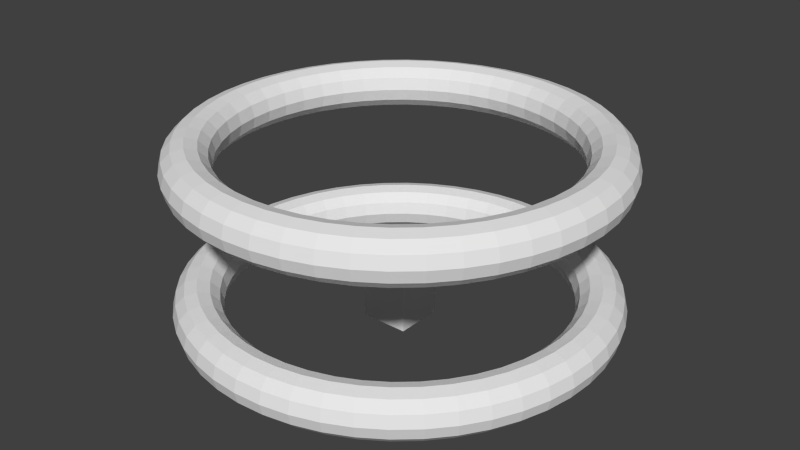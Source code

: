 # Source: WorldHole.blend  (saved by Blender 2.70.3; exported with 4.5.12 LTS)
import bpy
from mathutils import Matrix  # noqa: F401  (used for matrix-valued properties, if any)

bpy.ops.wm.read_factory_settings(use_empty=True)
scene = bpy.context.scene
scene.name = 'Scene'

# ---- collections
col_collection_1 = bpy.data.collections.new('Collection 1'); scene.collection.children.link(col_collection_1)

# ---- materials (node trees are filled in below, after node groups)
mat_material = bpy.data.materials.new('Material')
mat_material.alpha_threshold = 0.0
mat_material.use_transparent_shadow = False
mat_material.roughness = 0.5
mat_material.line_color = (0.0, 0.0, 0.0, 1.0)

# ---- material node trees

# ---- world
world_world = bpy.data.worlds.new('World'); scene.world = world_world
world_world.color = (0.05088, 0.05088, 0.05088)
world_world.use_sun_shadow = False
world_world.sun_shadow_jitter_overblur = 0.0
world_world.cycles.sampling_method = 'MANUAL'
world_world.cycles.sample_map_resolution = 256

# ---- meshes
me_torus_002 = bpy.data.meshes.new('Torus.002')
me_torus_002.from_pydata([(4.5, 0.0, 0.0), (4.433, 0.0, 0.25), (4.25, 0.0, 0.433), (4.0, 0.0, 0.5), (3.75, 0.0, 0.433), (3.567, 0.0, 0.25), (3.5, 0.0, 6.123e-17), (3.567, 0.0, -0.25), (3.75, 0.0, -0.433), (4.0, 0.0, -0.5), (4.25, 0.0, -0.433), (4.433, 0.0, -0.25), (4.462, 0.5874, 0.0), (4.395, 0.5786, 0.25), (4.214, 0.5547, 0.433), (3.966, 0.5221, 0.5), (3.718, 0.4895, 0.433), (3.536, 0.4656, 0.25), (3.47, 0.4568, 6.123e-17), (3.536, 0.4656, -0.25), (3.718, 0.4895, -0.433), (3.966, 0.5221, -0.5), (4.214, 0.5547, -0.433), (4.395, 0.5786, -0.25), (4.347, 1.165, 0.0), (4.282, 1.147, 0.25), (4.105, 1.1, 0.433), (3.864, 1.035, 0.5), (3.622, 0.9706, 0.433), (3.445, 0.9232, 0.25), (3.381, 0.9059, 6.123e-17), (3.445, 0.9232, -0.25), (3.622, 0.9706, -0.433), (3.864, 1.035, -0.5), (4.105, 1.1, -0.433), (4.282, 1.147, -0.25), (4.157, 1.722, 0.0), (4.096, 1.696, 0.25), (3.926, 1.626, 0.433), (3.696, 1.531, 0.5), (3.465, 1.435, 0.433), (3.295, 1.365, 0.25), (3.234, 1.339, 6.123e-17), (3.295, 1.365, -0.25), (3.465, 1.435, -0.433), (3.696, 1.531, -0.5), (3.926, 1.626, -0.433), (4.096, 1.696, -0.25), (3.897, 2.25, 0.0), (3.839, 2.217, 0.25), (3.681, 2.125, 0.433), (3.464, 2.0, 0.5), (3.248, 1.875, 0.433), (3.089, 1.783, 0.25), (3.031, 1.75, 6.123e-17), (3.089, 1.783, -0.25), (3.248, 1.875, -0.433), (3.464, 2.0, -0.5), (3.681, 2.125, -0.433), (3.839, 2.217, -0.25), (3.57, 2.739, 0.0), (3.517, 2.699, 0.25), (3.372, 2.587, 0.433), (3.173, 2.435, 0.5), (2.975, 2.283, 0.433), (2.83, 2.171, 0.25), (2.777, 2.131, 6.123e-17), (2.83, 2.171, -0.25), (2.975, 2.283, -0.433), (3.173, 2.435, -0.5), (3.372, 2.587, -0.433), (3.517, 2.699, -0.25), (3.182, 3.182, 0.0), (3.135, 3.135, 0.25), (3.005, 3.005, 0.433), (2.828, 2.828, 0.5), (2.652, 2.652, 0.433), (2.522, 2.522, 0.25), (2.475, 2.475, 6.123e-17), (2.522, 2.522, -0.25), (2.652, 2.652, -0.433), (2.828, 2.828, -0.5), (3.005, 3.005, -0.433), (3.135, 3.135, -0.25), (2.739, 3.57, 0.0), (2.699, 3.517, 0.25), (2.587, 3.372, 0.433), (2.435, 3.173, 0.5), (2.283, 2.975, 0.433), (2.171, 2.83, 0.25), (2.131, 2.777, 6.123e-17), (2.171, 2.83, -0.25), (2.283, 2.975, -0.433), (2.435, 3.173, -0.5), (2.587, 3.372, -0.433), (2.699, 3.517, -0.25), (2.25, 3.897, 0.0), (2.217, 3.839, 0.25), (2.125, 3.681, 0.433), (2.0, 3.464, 0.5), (1.875, 3.248, 0.433), (1.783, 3.089, 0.25), (1.75, 3.031, 6.123e-17), (1.783, 3.089, -0.25), (1.875, 3.248, -0.433), (2.0, 3.464, -0.5), (2.125, 3.681, -0.433), (2.217, 3.839, -0.25), (1.722, 4.157, 0.0), (1.696, 4.096, 0.25), (1.626, 3.926, 0.433), (1.531, 3.696, 0.5), (1.435, 3.465, 0.433), (1.365, 3.295, 0.25), (1.339, 3.234, 6.123e-17), (1.365, 3.295, -0.25), (1.435, 3.465, -0.433), (1.531, 3.696, -0.5), (1.626, 3.926, -0.433), (1.696, 4.096, -0.25), (1.165, 4.347, 0.0), (1.147, 4.282, 0.25), (1.1, 4.105, 0.433), (1.035, 3.864, 0.5), (0.9706, 3.622, 0.433), (0.9232, 3.445, 0.25), (0.9059, 3.381, 6.123e-17), (0.9232, 3.445, -0.25), (0.9706, 3.622, -0.433), (1.035, 3.864, -0.5), (1.1, 4.105, -0.433), (1.147, 4.282, -0.25), (0.5874, 4.462, 0.0), (0.5786, 4.395, 0.25), (0.5547, 4.214, 0.433), (0.5221, 3.966, 0.5), (0.4895, 3.718, 0.433), (0.4656, 3.536, 0.25), (0.4568, 3.47, 6.123e-17), (0.4656, 3.536, -0.25), (0.4895, 3.718, -0.433), (0.5221, 3.966, -0.5), (0.5547, 4.214, -0.433), (0.5786, 4.395, -0.25), (4.768e-07, 4.5, 0.0), (7.153e-07, 4.433, 0.25), (2.384e-07, 4.25, 0.433), (3.576e-07, 4.0, 0.5), (2.384e-07, 3.75, 0.433), (2.384e-07, 3.567, 0.25), (3.576e-07, 3.5, 6.123e-17), (2.384e-07, 3.567, -0.25), (2.384e-07, 3.75, -0.433), (3.576e-07, 4.0, -0.5), (2.384e-07, 4.25, -0.433), (7.153e-07, 4.433, -0.25), (-0.5874, 4.462, 0.0), (-0.5786, 4.395, 0.25), (-0.5547, 4.214, 0.433), (-0.5221, 3.966, 0.5), (-0.4895, 3.718, 0.433), (-0.4656, 3.536, 0.25), (-0.4568, 3.47, 6.123e-17), (-0.4656, 3.536, -0.25), (-0.4895, 3.718, -0.433), (-0.5221, 3.966, -0.5), (-0.5547, 4.214, -0.433), (-0.5786, 4.395, -0.25), (-1.165, 4.347, 0.0), (-1.147, 4.282, 0.25), (-1.1, 4.105, 0.433), (-1.035, 3.864, 0.5), (-0.9706, 3.622, 0.433), (-0.9232, 3.445, 0.25), (-0.9059, 3.381, 6.123e-17), (-0.9232, 3.445, -0.25), (-0.9706, 3.622, -0.433), (-1.035, 3.864, -0.5), (-1.1, 4.105, -0.433), (-1.147, 4.282, -0.25), (-1.722, 4.157, 0.0), (-1.696, 4.096, 0.25), (-1.626, 3.926, 0.433), (-1.531, 3.696, 0.5), (-1.435, 3.465, 0.433), (-1.365, 3.295, 0.25), (-1.339, 3.234, 6.123e-17), (-1.365, 3.295, -0.25), (-1.435, 3.465, -0.433), (-1.531, 3.696, -0.5), (-1.626, 3.926, -0.433), (-1.696, 4.096, -0.25), (-2.25, 3.897, 0.0), (-2.217, 3.839, 0.25), (-2.125, 3.681, 0.433), (-2.0, 3.464, 0.5), (-1.875, 3.248, 0.433), (-1.783, 3.089, 0.25), (-1.75, 3.031, 6.123e-17), (-1.783, 3.089, -0.25), (-1.875, 3.248, -0.433), (-2.0, 3.464, -0.5), (-2.125, 3.681, -0.433), (-2.217, 3.839, -0.25), (-2.739, 3.57, 0.0), (-2.699, 3.517, 0.25), (-2.587, 3.372, 0.433), (-2.435, 3.173, 0.5), (-2.283, 2.975, 0.433), (-2.171, 2.83, 0.25), (-2.131, 2.777, 6.123e-17), (-2.171, 2.83, -0.25), (-2.283, 2.975, -0.433), (-2.435, 3.173, -0.5), (-2.587, 3.372, -0.433), (-2.699, 3.517, -0.25), (-3.182, 3.182, 0.0), (-3.135, 3.135, 0.25), (-3.005, 3.005, 0.433), (-2.828, 2.828, 0.5), (-2.652, 2.652, 0.433), (-2.522, 2.522, 0.25), (-2.475, 2.475, 6.123e-17), (-2.522, 2.522, -0.25), (-2.652, 2.652, -0.433), (-2.828, 2.828, -0.5), (-3.005, 3.005, -0.433), (-3.135, 3.135, -0.25), (-3.57, 2.739, 0.0), (-3.517, 2.699, 0.25), (-3.372, 2.587, 0.433), (-3.173, 2.435, 0.5), (-2.975, 2.283, 0.433), (-2.83, 2.171, 0.25), (-2.777, 2.131, 6.123e-17), (-2.83, 2.171, -0.25), (-2.975, 2.283, -0.433), (-3.173, 2.435, -0.5), (-3.372, 2.587, -0.433), (-3.517, 2.699, -0.25), (-3.897, 2.25, 0.0), (-3.839, 2.217, 0.25), (-3.681, 2.125, 0.433), (-3.464, 2.0, 0.5), (-3.248, 1.875, 0.433), (-3.089, 1.783, 0.25), (-3.031, 1.75, 6.123e-17), (-3.089, 1.783, -0.25), (-3.248, 1.875, -0.433), (-3.464, 2.0, -0.5), (-3.681, 2.125, -0.433), (-3.839, 2.217, -0.25), (-4.157, 1.722, 0.0), (-4.096, 1.696, 0.25), (-3.926, 1.626, 0.433), (-3.696, 1.531, 0.5), (-3.465, 1.435, 0.433), (-3.295, 1.365, 0.25), (-3.234, 1.339, 6.123e-17), (-3.295, 1.365, -0.25), (-3.465, 1.435, -0.433), (-3.696, 1.531, -0.5), (-3.926, 1.626, -0.433), (-4.096, 1.696, -0.25), (-4.347, 1.165, 0.0), (-4.282, 1.147, 0.25), (-4.105, 1.1, 0.433), (-3.864, 1.035, 0.5), (-3.622, 0.9706, 0.433), (-3.445, 0.9232, 0.25), (-3.381, 0.9059, 6.123e-17), (-3.445, 0.9232, -0.25), (-3.622, 0.9706, -0.433), (-3.864, 1.035, -0.5), (-4.105, 1.1, -0.433), (-4.282, 1.147, -0.25), (-4.462, 0.5874, 0.0), (-4.395, 0.5786, 0.25), (-4.214, 0.5547, 0.433), (-3.966, 0.5221, 0.5), (-3.718, 0.4895, 0.433), (-3.536, 0.4656, 0.25), (-3.47, 0.4568, 6.123e-17), (-3.536, 0.4656, -0.25), (-3.718, 0.4895, -0.433), (-3.966, 0.5221, -0.5), (-4.214, 0.5547, -0.433), (-4.395, 0.5786, -0.25), (-4.5, 3.934e-07, 0.0), (-4.433, 3.875e-07, 0.25), (-4.25, 3.715e-07, 0.433), (-4.0, 3.497e-07, 0.5), (-3.75, 3.278e-07, 0.433), (-3.567, 3.118e-07, 0.25), (-3.5, 3.06e-07, 6.123e-17), (-3.567, 3.118e-07, -0.25), (-3.75, 3.278e-07, -0.433), (-4.0, 3.497e-07, -0.5), (-4.25, 3.715e-07, -0.433), (-4.433, 3.875e-07, -0.25), (-4.462, -0.5874, 0.0), (-4.395, -0.5786, 0.25), (-4.214, -0.5547, 0.433), (-3.966, -0.5221, 0.5), (-3.718, -0.4895, 0.433), (-3.536, -0.4656, 0.25), (-3.47, -0.4568, 6.123e-17), (-3.536, -0.4656, -0.25), (-3.718, -0.4895, -0.433), (-3.966, -0.5221, -0.5), (-4.214, -0.5547, -0.433), (-4.395, -0.5786, -0.25), (-4.347, -1.165, 0.0), (-4.282, -1.147, 0.25), (-4.105, -1.1, 0.433), (-3.864, -1.035, 0.5), (-3.622, -0.9706, 0.433), (-3.445, -0.9232, 0.25), (-3.381, -0.9059, 6.123e-17), (-3.445, -0.9232, -0.25), (-3.622, -0.9706, -0.433), (-3.864, -1.035, -0.5), (-4.105, -1.1, -0.433), (-4.282, -1.147, -0.25), (-4.157, -1.722, 0.0), (-4.096, -1.696, 0.25), (-3.926, -1.626, 0.433), (-3.696, -1.531, 0.5), (-3.465, -1.435, 0.433), (-3.295, -1.365, 0.25), (-3.234, -1.339, 6.123e-17), (-3.295, -1.365, -0.25), (-3.465, -1.435, -0.433), (-3.696, -1.531, -0.5), (-3.926, -1.626, -0.433), (-4.096, -1.696, -0.25), (-3.897, -2.25, 0.0), (-3.839, -2.217, 0.25), (-3.681, -2.125, 0.433), (-3.464, -2.0, 0.5), (-3.248, -1.875, 0.433), (-3.089, -1.783, 0.25), (-3.031, -1.75, 6.123e-17), (-3.089, -1.783, -0.25), (-3.248, -1.875, -0.433), (-3.464, -2.0, -0.5), (-3.681, -2.125, -0.433), (-3.839, -2.217, -0.25), (-3.57, -2.739, 0.0), (-3.517, -2.699, 0.25), (-3.372, -2.587, 0.433), (-3.173, -2.435, 0.5), (-2.975, -2.283, 0.433), (-2.83, -2.171, 0.25), (-2.777, -2.131, 6.123e-17), (-2.83, -2.171, -0.25), (-2.975, -2.283, -0.433), (-3.173, -2.435, -0.5), (-3.372, -2.587, -0.433), (-3.517, -2.699, -0.25), (-3.182, -3.182, 0.0), (-3.135, -3.135, 0.25), (-3.005, -3.005, 0.433), (-2.828, -2.828, 0.5), (-2.652, -2.652, 0.433), (-2.522, -2.522, 0.25), (-2.475, -2.475, 6.123e-17), (-2.522, -2.522, -0.25), (-2.652, -2.652, -0.433), (-2.828, -2.828, -0.5), (-3.005, -3.005, -0.433), (-3.135, -3.135, -0.25), (-2.739, -3.57, 0.0), (-2.699, -3.517, 0.25), (-2.587, -3.372, 0.433), (-2.435, -3.173, 0.5), (-2.283, -2.975, 0.433), (-2.171, -2.83, 0.25), (-2.131, -2.777, 6.123e-17), (-2.171, -2.83, -0.25), (-2.283, -2.975, -0.433), (-2.435, -3.173, -0.5), (-2.587, -3.372, -0.433), (-2.699, -3.517, -0.25), (-2.25, -3.897, 0.0), (-2.217, -3.839, 0.25), (-2.125, -3.681, 0.433), (-2.0, -3.464, 0.5), (-1.875, -3.248, 0.433), (-1.783, -3.089, 0.25), (-1.75, -3.031, 6.123e-17), (-1.783, -3.089, -0.25), (-1.875, -3.248, -0.433), (-2.0, -3.464, -0.5), (-2.125, -3.681, -0.433), (-2.217, -3.839, -0.25), (-1.722, -4.157, 0.0), (-1.696, -4.096, 0.25), (-1.626, -3.926, 0.433), (-1.531, -3.696, 0.5), (-1.435, -3.465, 0.433), (-1.365, -3.295, 0.25), (-1.339, -3.234, 6.123e-17), (-1.365, -3.295, -0.25), (-1.435, -3.465, -0.433), (-1.531, -3.696, -0.5), (-1.626, -3.926, -0.433), (-1.696, -4.096, -0.25), (-1.165, -4.347, 0.0), (-1.147, -4.282, 0.25), (-1.1, -4.105, 0.433), (-1.035, -3.864, 0.5), (-0.9706, -3.622, 0.433), (-0.9232, -3.445, 0.25), (-0.9059, -3.381, 6.123e-17), (-0.9232, -3.445, -0.25), (-0.9706, -3.622, -0.433), (-1.035, -3.864, -0.5), (-1.1, -4.105, -0.433), (-1.147, -4.282, -0.25), (-0.5874, -4.462, 0.0), (-0.5786, -4.395, 0.25), (-0.5547, -4.214, 0.433), (-0.5221, -3.966, 0.5), (-0.4895, -3.718, 0.433), (-0.4656, -3.536, 0.25), (-0.4568, -3.47, 6.123e-17), (-0.4656, -3.536, -0.25), (-0.4895, -3.718, -0.433), (-0.5221, -3.966, -0.5), (-0.5547, -4.214, -0.433), (-0.5786, -4.395, -0.25), (4.768e-07, -4.5, 0.0), (7.153e-07, -4.433, 0.25), (2.384e-07, -4.25, 0.433), (3.576e-07, -4.0, 0.5), (2.384e-07, -3.75, 0.433), (2.384e-07, -3.567, 0.25), (3.576e-07, -3.5, 6.123e-17), (2.384e-07, -3.567, -0.25), (2.384e-07, -3.75, -0.433), (3.576e-07, -4.0, -0.5), (2.384e-07, -4.25, -0.433), (7.153e-07, -4.433, -0.25), (0.5874, -4.462, 0.0), (0.5786, -4.395, 0.25), (0.5547, -4.214, 0.433), (0.5221, -3.966, 0.5), (0.4895, -3.718, 0.433), (0.4656, -3.536, 0.25), (0.4568, -3.47, 6.123e-17), (0.4656, -3.536, -0.25), (0.4895, -3.718, -0.433), (0.5221, -3.966, -0.5), (0.5547, -4.214, -0.433), (0.5786, -4.395, -0.25), (1.165, -4.347, 0.0), (1.147, -4.282, 0.25), (1.1, -4.105, 0.433), (1.035, -3.864, 0.5), (0.9706, -3.622, 0.433), (0.9232, -3.445, 0.25), (0.9059, -3.381, 6.123e-17), (0.9232, -3.445, -0.25), (0.9706, -3.622, -0.433), (1.035, -3.864, -0.5), (1.1, -4.105, -0.433), (1.147, -4.282, -0.25), (1.722, -4.157, 0.0), (1.696, -4.096, 0.25), (1.626, -3.926, 0.433), (1.531, -3.696, 0.5), (1.435, -3.465, 0.433), (1.365, -3.295, 0.25), (1.339, -3.234, 6.123e-17), (1.365, -3.295, -0.25), (1.435, -3.465, -0.433), (1.531, -3.696, -0.5), (1.626, -3.926, -0.433), (1.696, -4.096, -0.25), (2.25, -3.897, 0.0), (2.217, -3.839, 0.25), (2.125, -3.681, 0.433), (2.0, -3.464, 0.5), (1.875, -3.248, 0.433), (1.783, -3.089, 0.25), (1.75, -3.031, 6.123e-17), (1.783, -3.089, -0.25), (1.875, -3.248, -0.433), (2.0, -3.464, -0.5), (2.125, -3.681, -0.433), (2.217, -3.839, -0.25), (2.739, -3.57, 0.0), (2.699, -3.517, 0.25), (2.587, -3.372, 0.433), (2.435, -3.173, 0.5), (2.283, -2.975, 0.433), (2.171, -2.83, 0.25), (2.131, -2.777, 6.123e-17), (2.171, -2.83, -0.25), (2.283, -2.975, -0.433), (2.435, -3.173, -0.5), (2.587, -3.372, -0.433), (2.699, -3.517, -0.25), (3.182, -3.182, 0.0), (3.135, -3.135, 0.25), (3.005, -3.005, 0.433), (2.828, -2.828, 0.5), (2.652, -2.652, 0.433), (2.522, -2.522, 0.25), (2.475, -2.475, 6.123e-17), (2.522, -2.522, -0.25), (2.652, -2.652, -0.433), (2.828, -2.828, -0.5), (3.005, -3.005, -0.433), (3.135, -3.135, -0.25), (3.57, -2.739, 0.0), (3.517, -2.699, 0.25), (3.372, -2.587, 0.433), (3.173, -2.435, 0.5), (2.975, -2.283, 0.433), (2.83, -2.171, 0.25), (2.777, -2.131, 6.123e-17), (2.83, -2.171, -0.25), (2.975, -2.283, -0.433), (3.173, -2.435, -0.5), (3.372, -2.587, -0.433), (3.517, -2.699, -0.25), (3.897, -2.25, 0.0), (3.839, -2.217, 0.25), (3.681, -2.125, 0.433), (3.464, -2.0, 0.5), (3.248, -1.875, 0.433), (3.089, -1.783, 0.25), (3.031, -1.75, 6.123e-17), (3.089, -1.783, -0.25), (3.248, -1.875, -0.433), (3.464, -2.0, -0.5), (3.681, -2.125, -0.433), (3.839, -2.217, -0.25), (4.157, -1.722, 0.0), (4.096, -1.696, 0.25), (3.926, -1.626, 0.433), (3.696, -1.531, 0.5), (3.465, -1.435, 0.433), (3.295, -1.365, 0.25), (3.234, -1.339, 6.123e-17), (3.295, -1.365, -0.25), (3.465, -1.435, -0.433), (3.696, -1.531, -0.5), (3.926, -1.626, -0.433), (4.096, -1.696, -0.25), (4.347, -1.165, 0.0), (4.282, -1.147, 0.25), (4.105, -1.1, 0.433), (3.864, -1.035, 0.5), (3.622, -0.9706, 0.433), (3.445, -0.9232, 0.25), (3.381, -0.9059, 6.123e-17), (3.445, -0.9232, -0.25), (3.622, -0.9706, -0.433), (3.864, -1.035, -0.5), (4.105, -1.1, -0.433), (4.282, -1.147, -0.25), (4.462, -0.5874, 0.0), (4.395, -0.5786, 0.25), (4.214, -0.5547, 0.433), (3.966, -0.5221, 0.5), (3.718, -0.4895, 0.433), (3.536, -0.4656, 0.25), (3.47, -0.4568, 6.123e-17), (3.536, -0.4656, -0.25), (3.718, -0.4895, -0.433), (3.966, -0.5221, -0.5), (4.214, -0.5547, -0.433), (4.395, -0.5786, -0.25)], [], [(0, 12, 13, 1), (1, 13, 14, 2), (2, 14, 15, 3), (3, 15, 16, 4), (4, 16, 17, 5), (5, 17, 18, 6), (6, 18, 19, 7), (7, 19, 20, 8), (8, 20, 21, 9), (9, 21, 22, 10), (10, 22, 23, 11), (0, 11, 23, 12), (12, 24, 25, 13), (13, 25, 26, 14), (14, 26, 27, 15), (15, 27, 28, 16), (16, 28, 29, 17), (17, 29, 30, 18), (18, 30, 31, 19), (19, 31, 32, 20), (20, 32, 33, 21), (21, 33, 34, 22), (22, 34, 35, 23), (23, 35, 24, 12), (24, 36, 37, 25), (25, 37, 38, 26), (26, 38, 39, 27), (27, 39, 40, 28), (28, 40, 41, 29), (29, 41, 42, 30), (30, 42, 43, 31), (31, 43, 44, 32), (32, 44, 45, 33), (33, 45, 46, 34), (34, 46, 47, 35), (35, 47, 36, 24), (36, 48, 49, 37), (37, 49, 50, 38), (38, 50, 51, 39), (39, 51, 52, 40), (40, 52, 53, 41), (41, 53, 54, 42), (42, 54, 55, 43), (43, 55, 56, 44), (44, 56, 57, 45), (45, 57, 58, 46), (46, 58, 59, 47), (47, 59, 48, 36), (48, 60, 61, 49), (49, 61, 62, 50), (50, 62, 63, 51), (51, 63, 64, 52), (52, 64, 65, 53), (53, 65, 66, 54), (54, 66, 67, 55), (55, 67, 68, 56), (56, 68, 69, 57), (57, 69, 70, 58), (58, 70, 71, 59), (59, 71, 60, 48), (60, 72, 73, 61), (61, 73, 74, 62), (62, 74, 75, 63), (63, 75, 76, 64), (64, 76, 77, 65), (65, 77, 78, 66), (66, 78, 79, 67), (67, 79, 80, 68), (68, 80, 81, 69), (69, 81, 82, 70), (70, 82, 83, 71), (71, 83, 72, 60), (72, 84, 85, 73), (73, 85, 86, 74), (74, 86, 87, 75), (75, 87, 88, 76), (76, 88, 89, 77), (77, 89, 90, 78), (78, 90, 91, 79), (79, 91, 92, 80), (80, 92, 93, 81), (81, 93, 94, 82), (82, 94, 95, 83), (83, 95, 84, 72), (84, 96, 97, 85), (85, 97, 98, 86), (86, 98, 99, 87), (87, 99, 100, 88), (88, 100, 101, 89), (89, 101, 102, 90), (90, 102, 103, 91), (91, 103, 104, 92), (92, 104, 105, 93), (93, 105, 106, 94), (94, 106, 107, 95), (95, 107, 96, 84), (96, 108, 109, 97), (97, 109, 110, 98), (98, 110, 111, 99), (99, 111, 112, 100), (100, 112, 113, 101), (101, 113, 114, 102), (102, 114, 115, 103), (103, 115, 116, 104), (104, 116, 117, 105), (105, 117, 118, 106), (106, 118, 119, 107), (107, 119, 108, 96), (108, 120, 121, 109), (109, 121, 122, 110), (110, 122, 123, 111), (111, 123, 124, 112), (112, 124, 125, 113), (113, 125, 126, 114), (114, 126, 127, 115), (115, 127, 128, 116), (116, 128, 129, 117), (117, 129, 130, 118), (118, 130, 131, 119), (119, 131, 120, 108), (120, 132, 133, 121), (121, 133, 134, 122), (122, 134, 135, 123), (123, 135, 136, 124), (124, 136, 137, 125), (125, 137, 138, 126), (126, 138, 139, 127), (127, 139, 140, 128), (128, 140, 141, 129), (129, 141, 142, 130), (130, 142, 143, 131), (131, 143, 132, 120), (132, 144, 145, 133), (133, 145, 146, 134), (134, 146, 147, 135), (135, 147, 148, 136), (136, 148, 149, 137), (137, 149, 150, 138), (138, 150, 151, 139), (139, 151, 152, 140), (140, 152, 153, 141), (141, 153, 154, 142), (142, 154, 155, 143), (143, 155, 144, 132), (144, 156, 157, 145), (145, 157, 158, 146), (146, 158, 159, 147), (147, 159, 160, 148), (148, 160, 161, 149), (149, 161, 162, 150), (150, 162, 163, 151), (151, 163, 164, 152), (152, 164, 165, 153), (153, 165, 166, 154), (154, 166, 167, 155), (155, 167, 156, 144), (156, 168, 169, 157), (157, 169, 170, 158), (158, 170, 171, 159), (159, 171, 172, 160), (160, 172, 173, 161), (161, 173, 174, 162), (162, 174, 175, 163), (163, 175, 176, 164), (164, 176, 177, 165), (165, 177, 178, 166), (166, 178, 179, 167), (167, 179, 168, 156), (168, 180, 181, 169), (169, 181, 182, 170), (170, 182, 183, 171), (171, 183, 184, 172), (172, 184, 185, 173), (173, 185, 186, 174), (174, 186, 187, 175), (175, 187, 188, 176), (176, 188, 189, 177), (177, 189, 190, 178), (178, 190, 191, 179), (179, 191, 180, 168), (180, 192, 193, 181), (181, 193, 194, 182), (182, 194, 195, 183), (183, 195, 196, 184), (184, 196, 197, 185), (185, 197, 198, 186), (186, 198, 199, 187), (187, 199, 200, 188), (188, 200, 201, 189), (189, 201, 202, 190), (190, 202, 203, 191), (191, 203, 192, 180), (192, 204, 205, 193), (193, 205, 206, 194), (194, 206, 207, 195), (195, 207, 208, 196), (196, 208, 209, 197), (197, 209, 210, 198), (198, 210, 211, 199), (199, 211, 212, 200), (200, 212, 213, 201), (201, 213, 214, 202), (202, 214, 215, 203), (203, 215, 204, 192), (204, 216, 217, 205), (205, 217, 218, 206), (206, 218, 219, 207), (207, 219, 220, 208), (208, 220, 221, 209), (209, 221, 222, 210), (210, 222, 223, 211), (211, 223, 224, 212), (212, 224, 225, 213), (213, 225, 226, 214), (214, 226, 227, 215), (215, 227, 216, 204), (216, 228, 229, 217), (217, 229, 230, 218), (218, 230, 231, 219), (219, 231, 232, 220), (220, 232, 233, 221), (221, 233, 234, 222), (222, 234, 235, 223), (223, 235, 236, 224), (224, 236, 237, 225), (225, 237, 238, 226), (226, 238, 239, 227), (227, 239, 228, 216), (228, 240, 241, 229), (229, 241, 242, 230), (230, 242, 243, 231), (231, 243, 244, 232), (232, 244, 245, 233), (233, 245, 246, 234), (234, 246, 247, 235), (235, 247, 248, 236), (236, 248, 249, 237), (237, 249, 250, 238), (238, 250, 251, 239), (239, 251, 240, 228), (240, 252, 253, 241), (241, 253, 254, 242), (242, 254, 255, 243), (243, 255, 256, 244), (244, 256, 257, 245), (245, 257, 258, 246), (246, 258, 259, 247), (247, 259, 260, 248), (248, 260, 261, 249), (249, 261, 262, 250), (250, 262, 263, 251), (251, 263, 252, 240), (252, 264, 265, 253), (253, 265, 266, 254), (254, 266, 267, 255), (255, 267, 268, 256), (256, 268, 269, 257), (257, 269, 270, 258), (258, 270, 271, 259), (259, 271, 272, 260), (260, 272, 273, 261), (261, 273, 274, 262), (262, 274, 275, 263), (263, 275, 264, 252), (264, 276, 277, 265), (265, 277, 278, 266), (266, 278, 279, 267), (267, 279, 280, 268), (268, 280, 281, 269), (269, 281, 282, 270), (270, 282, 283, 271), (271, 283, 284, 272), (272, 284, 285, 273), (273, 285, 286, 274), (274, 286, 287, 275), (275, 287, 276, 264), (276, 288, 289, 277), (277, 289, 290, 278), (278, 290, 291, 279), (279, 291, 292, 280), (280, 292, 293, 281), (281, 293, 294, 282), (282, 294, 295, 283), (283, 295, 296, 284), (284, 296, 297, 285), (285, 297, 298, 286), (286, 298, 299, 287), (287, 299, 288, 276), (288, 300, 301, 289), (289, 301, 302, 290), (290, 302, 303, 291), (291, 303, 304, 292), (292, 304, 305, 293), (293, 305, 306, 294), (294, 306, 307, 295), (295, 307, 308, 296), (296, 308, 309, 297), (297, 309, 310, 298), (298, 310, 311, 299), (299, 311, 300, 288), (300, 312, 313, 301), (301, 313, 314, 302), (302, 314, 315, 303), (303, 315, 316, 304), (304, 316, 317, 305), (305, 317, 318, 306), (306, 318, 319, 307), (307, 319, 320, 308), (308, 320, 321, 309), (309, 321, 322, 310), (310, 322, 323, 311), (311, 323, 312, 300), (312, 324, 325, 313), (313, 325, 326, 314), (314, 326, 327, 315), (315, 327, 328, 316), (316, 328, 329, 317), (317, 329, 330, 318), (318, 330, 331, 319), (319, 331, 332, 320), (320, 332, 333, 321), (321, 333, 334, 322), (322, 334, 335, 323), (323, 335, 324, 312), (324, 336, 337, 325), (325, 337, 338, 326), (326, 338, 339, 327), (327, 339, 340, 328), (328, 340, 341, 329), (329, 341, 342, 330), (330, 342, 343, 331), (331, 343, 344, 332), (332, 344, 345, 333), (333, 345, 346, 334), (334, 346, 347, 335), (335, 347, 336, 324), (336, 348, 349, 337), (337, 349, 350, 338), (338, 350, 351, 339), (339, 351, 352, 340), (340, 352, 353, 341), (341, 353, 354, 342), (342, 354, 355, 343), (343, 355, 356, 344), (344, 356, 357, 345), (345, 357, 358, 346), (346, 358, 359, 347), (347, 359, 348, 336), (348, 360, 361, 349), (349, 361, 362, 350), (350, 362, 363, 351), (351, 363, 364, 352), (352, 364, 365, 353), (353, 365, 366, 354), (354, 366, 367, 355), (355, 367, 368, 356), (356, 368, 369, 357), (357, 369, 370, 358), (358, 370, 371, 359), (359, 371, 360, 348), (360, 372, 373, 361), (361, 373, 374, 362), (362, 374, 375, 363), (363, 375, 376, 364), (364, 376, 377, 365), (365, 377, 378, 366), (366, 378, 379, 367), (367, 379, 380, 368), (368, 380, 381, 369), (369, 381, 382, 370), (370, 382, 383, 371), (371, 383, 372, 360), (372, 384, 385, 373), (373, 385, 386, 374), (374, 386, 387, 375), (375, 387, 388, 376), (376, 388, 389, 377), (377, 389, 390, 378), (378, 390, 391, 379), (379, 391, 392, 380), (380, 392, 393, 381), (381, 393, 394, 382), (382, 394, 395, 383), (383, 395, 384, 372), (384, 396, 397, 385), (385, 397, 398, 386), (386, 398, 399, 387), (387, 399, 400, 388), (388, 400, 401, 389), (389, 401, 402, 390), (390, 402, 403, 391), (391, 403, 404, 392), (392, 404, 405, 393), (393, 405, 406, 394), (394, 406, 407, 395), (395, 407, 396, 384), (396, 408, 409, 397), (397, 409, 410, 398), (398, 410, 411, 399), (399, 411, 412, 400), (400, 412, 413, 401), (401, 413, 414, 402), (402, 414, 415, 403), (403, 415, 416, 404), (404, 416, 417, 405), (405, 417, 418, 406), (406, 418, 419, 407), (407, 419, 408, 396), (408, 420, 421, 409), (409, 421, 422, 410), (410, 422, 423, 411), (411, 423, 424, 412), (412, 424, 425, 413), (413, 425, 426, 414), (414, 426, 427, 415), (415, 427, 428, 416), (416, 428, 429, 417), (417, 429, 430, 418), (418, 430, 431, 419), (419, 431, 420, 408), (420, 432, 433, 421), (421, 433, 434, 422), (422, 434, 435, 423), (423, 435, 436, 424), (424, 436, 437, 425), (425, 437, 438, 426), (426, 438, 439, 427), (427, 439, 440, 428), (428, 440, 441, 429), (429, 441, 442, 430), (430, 442, 443, 431), (431, 443, 432, 420), (432, 444, 445, 433), (433, 445, 446, 434), (434, 446, 447, 435), (435, 447, 448, 436), (436, 448, 449, 437), (437, 449, 450, 438), (438, 450, 451, 439), (439, 451, 452, 440), (440, 452, 453, 441), (441, 453, 454, 442), (442, 454, 455, 443), (443, 455, 444, 432), (444, 456, 457, 445), (445, 457, 458, 446), (446, 458, 459, 447), (447, 459, 460, 448), (448, 460, 461, 449), (449, 461, 462, 450), (450, 462, 463, 451), (451, 463, 464, 452), (452, 464, 465, 453), (453, 465, 466, 454), (454, 466, 467, 455), (455, 467, 456, 444), (456, 468, 469, 457), (457, 469, 470, 458), (458, 470, 471, 459), (459, 471, 472, 460), (460, 472, 473, 461), (461, 473, 474, 462), (462, 474, 475, 463), (463, 475, 476, 464), (464, 476, 477, 465), (465, 477, 478, 466), (466, 478, 479, 467), (467, 479, 468, 456), (468, 480, 481, 469), (469, 481, 482, 470), (470, 482, 483, 471), (471, 483, 484, 472), (472, 484, 485, 473), (473, 485, 486, 474), (474, 486, 487, 475), (475, 487, 488, 476), (476, 488, 489, 477), (477, 489, 490, 478), (478, 490, 491, 479), (479, 491, 480, 468), (480, 492, 493, 481), (481, 493, 494, 482), (482, 494, 495, 483), (483, 495, 496, 484), (484, 496, 497, 485), (485, 497, 498, 486), (486, 498, 499, 487), (487, 499, 500, 488), (488, 500, 501, 489), (489, 501, 502, 490), (490, 502, 503, 491), (491, 503, 492, 480), (492, 504, 505, 493), (493, 505, 506, 494), (494, 506, 507, 495), (495, 507, 508, 496), (496, 508, 509, 497), (497, 509, 510, 498), (498, 510, 511, 499), (499, 511, 512, 500), (500, 512, 513, 501), (501, 513, 514, 502), (502, 514, 515, 503), (503, 515, 504, 492), (504, 516, 517, 505), (505, 517, 518, 506), (506, 518, 519, 507), (507, 519, 520, 508), (508, 520, 521, 509), (509, 521, 522, 510), (510, 522, 523, 511), (511, 523, 524, 512), (512, 524, 525, 513), (513, 525, 526, 514), (514, 526, 527, 515), (515, 527, 516, 504), (516, 528, 529, 517), (517, 529, 530, 518), (518, 530, 531, 519), (519, 531, 532, 520), (520, 532, 533, 521), (521, 533, 534, 522), (522, 534, 535, 523), (523, 535, 536, 524), (524, 536, 537, 525), (525, 537, 538, 526), (526, 538, 539, 527), (527, 539, 528, 516), (528, 540, 541, 529), (529, 541, 542, 530), (530, 542, 543, 531), (531, 543, 544, 532), (532, 544, 545, 533), (533, 545, 546, 534), (534, 546, 547, 535), (535, 547, 548, 536), (536, 548, 549, 537), (537, 549, 550, 538), (538, 550, 551, 539), (539, 551, 540, 528), (540, 552, 553, 541), (541, 553, 554, 542), (542, 554, 555, 543), (543, 555, 556, 544), (544, 556, 557, 545), (545, 557, 558, 546), (546, 558, 559, 547), (547, 559, 560, 548), (548, 560, 561, 549), (549, 561, 562, 550), (550, 562, 563, 551), (551, 563, 552, 540), (552, 564, 565, 553), (553, 565, 566, 554), (554, 566, 567, 555), (555, 567, 568, 556), (556, 568, 569, 557), (557, 569, 570, 558), (558, 570, 571, 559), (559, 571, 572, 560), (560, 572, 573, 561), (561, 573, 574, 562), (562, 574, 575, 563), (563, 575, 564, 552), (564, 0, 1, 565), (565, 1, 2, 566), (566, 2, 3, 567), (567, 3, 4, 568), (568, 4, 5, 569), (569, 5, 6, 570), (570, 6, 7, 571), (571, 7, 8, 572), (572, 8, 9, 573), (573, 9, 10, 574), (574, 10, 11, 575), (575, 11, 0, 564)])
me_torus_002.use_remesh_preserve_volume = False
me_torus_002.use_remesh_preserve_attributes = False
me_torus_002.use_mirror_vertex_groups = False
me_torus_002.update()
me_torus_001 = bpy.data.meshes.new('Torus.001')
me_torus_001.from_pydata([(4.5, 0.0, 0.0), (4.433, 0.0, 0.25), (4.25, 0.0, 0.433), (4.0, 0.0, 0.5), (3.75, 0.0, 0.433), (3.567, 0.0, 0.25), (3.5, 0.0, 6.123e-17), (3.567, 0.0, -0.25), (3.75, 0.0, -0.433), (4.0, 0.0, -0.5), (4.25, 0.0, -0.433), (4.433, 0.0, -0.25), (4.462, 0.5874, 0.0), (4.395, 0.5786, 0.25), (4.214, 0.5547, 0.433), (3.966, 0.5221, 0.5), (3.718, 0.4895, 0.433), (3.536, 0.4656, 0.25), (3.47, 0.4568, 6.123e-17), (3.536, 0.4656, -0.25), (3.718, 0.4895, -0.433), (3.966, 0.5221, -0.5), (4.214, 0.5547, -0.433), (4.395, 0.5786, -0.25), (4.347, 1.165, 0.0), (4.282, 1.147, 0.25), (4.105, 1.1, 0.433), (3.864, 1.035, 0.5), (3.622, 0.9706, 0.433), (3.445, 0.9232, 0.25), (3.381, 0.9059, 6.123e-17), (3.445, 0.9232, -0.25), (3.622, 0.9706, -0.433), (3.864, 1.035, -0.5), (4.105, 1.1, -0.433), (4.282, 1.147, -0.25), (4.157, 1.722, 0.0), (4.096, 1.696, 0.25), (3.926, 1.626, 0.433), (3.696, 1.531, 0.5), (3.465, 1.435, 0.433), (3.295, 1.365, 0.25), (3.234, 1.339, 6.123e-17), (3.295, 1.365, -0.25), (3.465, 1.435, -0.433), (3.696, 1.531, -0.5), (3.926, 1.626, -0.433), (4.096, 1.696, -0.25), (3.897, 2.25, 0.0), (3.839, 2.217, 0.25), (3.681, 2.125, 0.433), (3.464, 2.0, 0.5), (3.248, 1.875, 0.433), (3.089, 1.783, 0.25), (3.031, 1.75, 6.123e-17), (3.089, 1.783, -0.25), (3.248, 1.875, -0.433), (3.464, 2.0, -0.5), (3.681, 2.125, -0.433), (3.839, 2.217, -0.25), (3.57, 2.739, 0.0), (3.517, 2.699, 0.25), (3.372, 2.587, 0.433), (3.173, 2.435, 0.5), (2.975, 2.283, 0.433), (2.83, 2.171, 0.25), (2.777, 2.131, 6.123e-17), (2.83, 2.171, -0.25), (2.975, 2.283, -0.433), (3.173, 2.435, -0.5), (3.372, 2.587, -0.433), (3.517, 2.699, -0.25), (3.182, 3.182, 0.0), (3.135, 3.135, 0.25), (3.005, 3.005, 0.433), (2.828, 2.828, 0.5), (2.652, 2.652, 0.433), (2.522, 2.522, 0.25), (2.475, 2.475, 6.123e-17), (2.522, 2.522, -0.25), (2.652, 2.652, -0.433), (2.828, 2.828, -0.5), (3.005, 3.005, -0.433), (3.135, 3.135, -0.25), (2.739, 3.57, 0.0), (2.699, 3.517, 0.25), (2.587, 3.372, 0.433), (2.435, 3.173, 0.5), (2.283, 2.975, 0.433), (2.171, 2.83, 0.25), (2.131, 2.777, 6.123e-17), (2.171, 2.83, -0.25), (2.283, 2.975, -0.433), (2.435, 3.173, -0.5), (2.587, 3.372, -0.433), (2.699, 3.517, -0.25), (2.25, 3.897, 0.0), (2.217, 3.839, 0.25), (2.125, 3.681, 0.433), (2.0, 3.464, 0.5), (1.875, 3.248, 0.433), (1.783, 3.089, 0.25), (1.75, 3.031, 6.123e-17), (1.783, 3.089, -0.25), (1.875, 3.248, -0.433), (2.0, 3.464, -0.5), (2.125, 3.681, -0.433), (2.217, 3.839, -0.25), (1.722, 4.157, 0.0), (1.696, 4.096, 0.25), (1.626, 3.926, 0.433), (1.531, 3.696, 0.5), (1.435, 3.465, 0.433), (1.365, 3.295, 0.25), (1.339, 3.234, 6.123e-17), (1.365, 3.295, -0.25), (1.435, 3.465, -0.433), (1.531, 3.696, -0.5), (1.626, 3.926, -0.433), (1.696, 4.096, -0.25), (1.165, 4.347, 0.0), (1.147, 4.282, 0.25), (1.1, 4.105, 0.433), (1.035, 3.864, 0.5), (0.9706, 3.622, 0.433), (0.9232, 3.445, 0.25), (0.9059, 3.381, 6.123e-17), (0.9232, 3.445, -0.25), (0.9706, 3.622, -0.433), (1.035, 3.864, -0.5), (1.1, 4.105, -0.433), (1.147, 4.282, -0.25), (0.5874, 4.462, 0.0), (0.5786, 4.395, 0.25), (0.5547, 4.214, 0.433), (0.5221, 3.966, 0.5), (0.4895, 3.718, 0.433), (0.4656, 3.536, 0.25), (0.4568, 3.47, 6.123e-17), (0.4656, 3.536, -0.25), (0.4895, 3.718, -0.433), (0.5221, 3.966, -0.5), (0.5547, 4.214, -0.433), (0.5786, 4.395, -0.25), (4.768e-07, 4.5, 0.0), (7.153e-07, 4.433, 0.25), (2.384e-07, 4.25, 0.433), (3.576e-07, 4.0, 0.5), (2.384e-07, 3.75, 0.433), (2.384e-07, 3.567, 0.25), (3.576e-07, 3.5, 6.123e-17), (2.384e-07, 3.567, -0.25), (2.384e-07, 3.75, -0.433), (3.576e-07, 4.0, -0.5), (2.384e-07, 4.25, -0.433), (7.153e-07, 4.433, -0.25), (-0.5874, 4.462, 0.0), (-0.5786, 4.395, 0.25), (-0.5547, 4.214, 0.433), (-0.5221, 3.966, 0.5), (-0.4895, 3.718, 0.433), (-0.4656, 3.536, 0.25), (-0.4568, 3.47, 6.123e-17), (-0.4656, 3.536, -0.25), (-0.4895, 3.718, -0.433), (-0.5221, 3.966, -0.5), (-0.5547, 4.214, -0.433), (-0.5786, 4.395, -0.25), (-1.165, 4.347, 0.0), (-1.147, 4.282, 0.25), (-1.1, 4.105, 0.433), (-1.035, 3.864, 0.5), (-0.9706, 3.622, 0.433), (-0.9232, 3.445, 0.25), (-0.9059, 3.381, 6.123e-17), (-0.9232, 3.445, -0.25), (-0.9706, 3.622, -0.433), (-1.035, 3.864, -0.5), (-1.1, 4.105, -0.433), (-1.147, 4.282, -0.25), (-1.722, 4.157, 0.0), (-1.696, 4.096, 0.25), (-1.626, 3.926, 0.433), (-1.531, 3.696, 0.5), (-1.435, 3.465, 0.433), (-1.365, 3.295, 0.25), (-1.339, 3.234, 6.123e-17), (-1.365, 3.295, -0.25), (-1.435, 3.465, -0.433), (-1.531, 3.696, -0.5), (-1.626, 3.926, -0.433), (-1.696, 4.096, -0.25), (-2.25, 3.897, 0.0), (-2.217, 3.839, 0.25), (-2.125, 3.681, 0.433), (-2.0, 3.464, 0.5), (-1.875, 3.248, 0.433), (-1.783, 3.089, 0.25), (-1.75, 3.031, 6.123e-17), (-1.783, 3.089, -0.25), (-1.875, 3.248, -0.433), (-2.0, 3.464, -0.5), (-2.125, 3.681, -0.433), (-2.217, 3.839, -0.25), (-2.739, 3.57, 0.0), (-2.699, 3.517, 0.25), (-2.587, 3.372, 0.433), (-2.435, 3.173, 0.5), (-2.283, 2.975, 0.433), (-2.171, 2.83, 0.25), (-2.131, 2.777, 6.123e-17), (-2.171, 2.83, -0.25), (-2.283, 2.975, -0.433), (-2.435, 3.173, -0.5), (-2.587, 3.372, -0.433), (-2.699, 3.517, -0.25), (-3.182, 3.182, 0.0), (-3.135, 3.135, 0.25), (-3.005, 3.005, 0.433), (-2.828, 2.828, 0.5), (-2.652, 2.652, 0.433), (-2.522, 2.522, 0.25), (-2.475, 2.475, 6.123e-17), (-2.522, 2.522, -0.25), (-2.652, 2.652, -0.433), (-2.828, 2.828, -0.5), (-3.005, 3.005, -0.433), (-3.135, 3.135, -0.25), (-3.57, 2.739, 0.0), (-3.517, 2.699, 0.25), (-3.372, 2.587, 0.433), (-3.173, 2.435, 0.5), (-2.975, 2.283, 0.433), (-2.83, 2.171, 0.25), (-2.777, 2.131, 6.123e-17), (-2.83, 2.171, -0.25), (-2.975, 2.283, -0.433), (-3.173, 2.435, -0.5), (-3.372, 2.587, -0.433), (-3.517, 2.699, -0.25), (-3.897, 2.25, 0.0), (-3.839, 2.217, 0.25), (-3.681, 2.125, 0.433), (-3.464, 2.0, 0.5), (-3.248, 1.875, 0.433), (-3.089, 1.783, 0.25), (-3.031, 1.75, 6.123e-17), (-3.089, 1.783, -0.25), (-3.248, 1.875, -0.433), (-3.464, 2.0, -0.5), (-3.681, 2.125, -0.433), (-3.839, 2.217, -0.25), (-4.157, 1.722, 0.0), (-4.096, 1.696, 0.25), (-3.926, 1.626, 0.433), (-3.696, 1.531, 0.5), (-3.465, 1.435, 0.433), (-3.295, 1.365, 0.25), (-3.234, 1.339, 6.123e-17), (-3.295, 1.365, -0.25), (-3.465, 1.435, -0.433), (-3.696, 1.531, -0.5), (-3.926, 1.626, -0.433), (-4.096, 1.696, -0.25), (-4.347, 1.165, 0.0), (-4.282, 1.147, 0.25), (-4.105, 1.1, 0.433), (-3.864, 1.035, 0.5), (-3.622, 0.9706, 0.433), (-3.445, 0.9232, 0.25), (-3.381, 0.9059, 6.123e-17), (-3.445, 0.9232, -0.25), (-3.622, 0.9706, -0.433), (-3.864, 1.035, -0.5), (-4.105, 1.1, -0.433), (-4.282, 1.147, -0.25), (-4.462, 0.5874, 0.0), (-4.395, 0.5786, 0.25), (-4.214, 0.5547, 0.433), (-3.966, 0.5221, 0.5), (-3.718, 0.4895, 0.433), (-3.536, 0.4656, 0.25), (-3.47, 0.4568, 6.123e-17), (-3.536, 0.4656, -0.25), (-3.718, 0.4895, -0.433), (-3.966, 0.5221, -0.5), (-4.214, 0.5547, -0.433), (-4.395, 0.5786, -0.25), (-4.5, 3.934e-07, 0.0), (-4.433, 3.875e-07, 0.25), (-4.25, 3.715e-07, 0.433), (-4.0, 3.497e-07, 0.5), (-3.75, 3.278e-07, 0.433), (-3.567, 3.118e-07, 0.25), (-3.5, 3.06e-07, 6.123e-17), (-3.567, 3.118e-07, -0.25), (-3.75, 3.278e-07, -0.433), (-4.0, 3.497e-07, -0.5), (-4.25, 3.715e-07, -0.433), (-4.433, 3.875e-07, -0.25), (-4.462, -0.5874, 0.0), (-4.395, -0.5786, 0.25), (-4.214, -0.5547, 0.433), (-3.966, -0.5221, 0.5), (-3.718, -0.4895, 0.433), (-3.536, -0.4656, 0.25), (-3.47, -0.4568, 6.123e-17), (-3.536, -0.4656, -0.25), (-3.718, -0.4895, -0.433), (-3.966, -0.5221, -0.5), (-4.214, -0.5547, -0.433), (-4.395, -0.5786, -0.25), (-4.347, -1.165, 0.0), (-4.282, -1.147, 0.25), (-4.105, -1.1, 0.433), (-3.864, -1.035, 0.5), (-3.622, -0.9706, 0.433), (-3.445, -0.9232, 0.25), (-3.381, -0.9059, 6.123e-17), (-3.445, -0.9232, -0.25), (-3.622, -0.9706, -0.433), (-3.864, -1.035, -0.5), (-4.105, -1.1, -0.433), (-4.282, -1.147, -0.25), (-4.157, -1.722, 0.0), (-4.096, -1.696, 0.25), (-3.926, -1.626, 0.433), (-3.696, -1.531, 0.5), (-3.465, -1.435, 0.433), (-3.295, -1.365, 0.25), (-3.234, -1.339, 6.123e-17), (-3.295, -1.365, -0.25), (-3.465, -1.435, -0.433), (-3.696, -1.531, -0.5), (-3.926, -1.626, -0.433), (-4.096, -1.696, -0.25), (-3.897, -2.25, 0.0), (-3.839, -2.217, 0.25), (-3.681, -2.125, 0.433), (-3.464, -2.0, 0.5), (-3.248, -1.875, 0.433), (-3.089, -1.783, 0.25), (-3.031, -1.75, 6.123e-17), (-3.089, -1.783, -0.25), (-3.248, -1.875, -0.433), (-3.464, -2.0, -0.5), (-3.681, -2.125, -0.433), (-3.839, -2.217, -0.25), (-3.57, -2.739, 0.0), (-3.517, -2.699, 0.25), (-3.372, -2.587, 0.433), (-3.173, -2.435, 0.5), (-2.975, -2.283, 0.433), (-2.83, -2.171, 0.25), (-2.777, -2.131, 6.123e-17), (-2.83, -2.171, -0.25), (-2.975, -2.283, -0.433), (-3.173, -2.435, -0.5), (-3.372, -2.587, -0.433), (-3.517, -2.699, -0.25), (-3.182, -3.182, 0.0), (-3.135, -3.135, 0.25), (-3.005, -3.005, 0.433), (-2.828, -2.828, 0.5), (-2.652, -2.652, 0.433), (-2.522, -2.522, 0.25), (-2.475, -2.475, 6.123e-17), (-2.522, -2.522, -0.25), (-2.652, -2.652, -0.433), (-2.828, -2.828, -0.5), (-3.005, -3.005, -0.433), (-3.135, -3.135, -0.25), (-2.739, -3.57, 0.0), (-2.699, -3.517, 0.25), (-2.587, -3.372, 0.433), (-2.435, -3.173, 0.5), (-2.283, -2.975, 0.433), (-2.171, -2.83, 0.25), (-2.131, -2.777, 6.123e-17), (-2.171, -2.83, -0.25), (-2.283, -2.975, -0.433), (-2.435, -3.173, -0.5), (-2.587, -3.372, -0.433), (-2.699, -3.517, -0.25), (-2.25, -3.897, 0.0), (-2.217, -3.839, 0.25), (-2.125, -3.681, 0.433), (-2.0, -3.464, 0.5), (-1.875, -3.248, 0.433), (-1.783, -3.089, 0.25), (-1.75, -3.031, 6.123e-17), (-1.783, -3.089, -0.25), (-1.875, -3.248, -0.433), (-2.0, -3.464, -0.5), (-2.125, -3.681, -0.433), (-2.217, -3.839, -0.25), (-1.722, -4.157, 0.0), (-1.696, -4.096, 0.25), (-1.626, -3.926, 0.433), (-1.531, -3.696, 0.5), (-1.435, -3.465, 0.433), (-1.365, -3.295, 0.25), (-1.339, -3.234, 6.123e-17), (-1.365, -3.295, -0.25), (-1.435, -3.465, -0.433), (-1.531, -3.696, -0.5), (-1.626, -3.926, -0.433), (-1.696, -4.096, -0.25), (-1.165, -4.347, 0.0), (-1.147, -4.282, 0.25), (-1.1, -4.105, 0.433), (-1.035, -3.864, 0.5), (-0.9706, -3.622, 0.433), (-0.9232, -3.445, 0.25), (-0.9059, -3.381, 6.123e-17), (-0.9232, -3.445, -0.25), (-0.9706, -3.622, -0.433), (-1.035, -3.864, -0.5), (-1.1, -4.105, -0.433), (-1.147, -4.282, -0.25), (-0.5874, -4.462, 0.0), (-0.5786, -4.395, 0.25), (-0.5547, -4.214, 0.433), (-0.5221, -3.966, 0.5), (-0.4895, -3.718, 0.433), (-0.4656, -3.536, 0.25), (-0.4568, -3.47, 6.123e-17), (-0.4656, -3.536, -0.25), (-0.4895, -3.718, -0.433), (-0.5221, -3.966, -0.5), (-0.5547, -4.214, -0.433), (-0.5786, -4.395, -0.25), (4.768e-07, -4.5, 0.0), (7.153e-07, -4.433, 0.25), (2.384e-07, -4.25, 0.433), (3.576e-07, -4.0, 0.5), (2.384e-07, -3.75, 0.433), (2.384e-07, -3.567, 0.25), (3.576e-07, -3.5, 6.123e-17), (2.384e-07, -3.567, -0.25), (2.384e-07, -3.75, -0.433), (3.576e-07, -4.0, -0.5), (2.384e-07, -4.25, -0.433), (7.153e-07, -4.433, -0.25), (0.5874, -4.462, 0.0), (0.5786, -4.395, 0.25), (0.5547, -4.214, 0.433), (0.5221, -3.966, 0.5), (0.4895, -3.718, 0.433), (0.4656, -3.536, 0.25), (0.4568, -3.47, 6.123e-17), (0.4656, -3.536, -0.25), (0.4895, -3.718, -0.433), (0.5221, -3.966, -0.5), (0.5547, -4.214, -0.433), (0.5786, -4.395, -0.25), (1.165, -4.347, 0.0), (1.147, -4.282, 0.25), (1.1, -4.105, 0.433), (1.035, -3.864, 0.5), (0.9706, -3.622, 0.433), (0.9232, -3.445, 0.25), (0.9059, -3.381, 6.123e-17), (0.9232, -3.445, -0.25), (0.9706, -3.622, -0.433), (1.035, -3.864, -0.5), (1.1, -4.105, -0.433), (1.147, -4.282, -0.25), (1.722, -4.157, 0.0), (1.696, -4.096, 0.25), (1.626, -3.926, 0.433), (1.531, -3.696, 0.5), (1.435, -3.465, 0.433), (1.365, -3.295, 0.25), (1.339, -3.234, 6.123e-17), (1.365, -3.295, -0.25), (1.435, -3.465, -0.433), (1.531, -3.696, -0.5), (1.626, -3.926, -0.433), (1.696, -4.096, -0.25), (2.25, -3.897, 0.0), (2.217, -3.839, 0.25), (2.125, -3.681, 0.433), (2.0, -3.464, 0.5), (1.875, -3.248, 0.433), (1.783, -3.089, 0.25), (1.75, -3.031, 6.123e-17), (1.783, -3.089, -0.25), (1.875, -3.248, -0.433), (2.0, -3.464, -0.5), (2.125, -3.681, -0.433), (2.217, -3.839, -0.25), (2.739, -3.57, 0.0), (2.699, -3.517, 0.25), (2.587, -3.372, 0.433), (2.435, -3.173, 0.5), (2.283, -2.975, 0.433), (2.171, -2.83, 0.25), (2.131, -2.777, 6.123e-17), (2.171, -2.83, -0.25), (2.283, -2.975, -0.433), (2.435, -3.173, -0.5), (2.587, -3.372, -0.433), (2.699, -3.517, -0.25), (3.182, -3.182, 0.0), (3.135, -3.135, 0.25), (3.005, -3.005, 0.433), (2.828, -2.828, 0.5), (2.652, -2.652, 0.433), (2.522, -2.522, 0.25), (2.475, -2.475, 6.123e-17), (2.522, -2.522, -0.25), (2.652, -2.652, -0.433), (2.828, -2.828, -0.5), (3.005, -3.005, -0.433), (3.135, -3.135, -0.25), (3.57, -2.739, 0.0), (3.517, -2.699, 0.25), (3.372, -2.587, 0.433), (3.173, -2.435, 0.5), (2.975, -2.283, 0.433), (2.83, -2.171, 0.25), (2.777, -2.131, 6.123e-17), (2.83, -2.171, -0.25), (2.975, -2.283, -0.433), (3.173, -2.435, -0.5), (3.372, -2.587, -0.433), (3.517, -2.699, -0.25), (3.897, -2.25, 0.0), (3.839, -2.217, 0.25), (3.681, -2.125, 0.433), (3.464, -2.0, 0.5), (3.248, -1.875, 0.433), (3.089, -1.783, 0.25), (3.031, -1.75, 6.123e-17), (3.089, -1.783, -0.25), (3.248, -1.875, -0.433), (3.464, -2.0, -0.5), (3.681, -2.125, -0.433), (3.839, -2.217, -0.25), (4.157, -1.722, 0.0), (4.096, -1.696, 0.25), (3.926, -1.626, 0.433), (3.696, -1.531, 0.5), (3.465, -1.435, 0.433), (3.295, -1.365, 0.25), (3.234, -1.339, 6.123e-17), (3.295, -1.365, -0.25), (3.465, -1.435, -0.433), (3.696, -1.531, -0.5), (3.926, -1.626, -0.433), (4.096, -1.696, -0.25), (4.347, -1.165, 0.0), (4.282, -1.147, 0.25), (4.105, -1.1, 0.433), (3.864, -1.035, 0.5), (3.622, -0.9706, 0.433), (3.445, -0.9232, 0.25), (3.381, -0.9059, 6.123e-17), (3.445, -0.9232, -0.25), (3.622, -0.9706, -0.433), (3.864, -1.035, -0.5), (4.105, -1.1, -0.433), (4.282, -1.147, -0.25), (4.462, -0.5874, 0.0), (4.395, -0.5786, 0.25), (4.214, -0.5547, 0.433), (3.966, -0.5221, 0.5), (3.718, -0.4895, 0.433), (3.536, -0.4656, 0.25), (3.47, -0.4568, 6.123e-17), (3.536, -0.4656, -0.25), (3.718, -0.4895, -0.433), (3.966, -0.5221, -0.5), (4.214, -0.5547, -0.433), (4.395, -0.5786, -0.25)], [], [(0, 12, 13, 1), (1, 13, 14, 2), (2, 14, 15, 3), (3, 15, 16, 4), (4, 16, 17, 5), (5, 17, 18, 6), (6, 18, 19, 7), (7, 19, 20, 8), (8, 20, 21, 9), (9, 21, 22, 10), (10, 22, 23, 11), (0, 11, 23, 12), (12, 24, 25, 13), (13, 25, 26, 14), (14, 26, 27, 15), (15, 27, 28, 16), (16, 28, 29, 17), (17, 29, 30, 18), (18, 30, 31, 19), (19, 31, 32, 20), (20, 32, 33, 21), (21, 33, 34, 22), (22, 34, 35, 23), (23, 35, 24, 12), (24, 36, 37, 25), (25, 37, 38, 26), (26, 38, 39, 27), (27, 39, 40, 28), (28, 40, 41, 29), (29, 41, 42, 30), (30, 42, 43, 31), (31, 43, 44, 32), (32, 44, 45, 33), (33, 45, 46, 34), (34, 46, 47, 35), (35, 47, 36, 24), (36, 48, 49, 37), (37, 49, 50, 38), (38, 50, 51, 39), (39, 51, 52, 40), (40, 52, 53, 41), (41, 53, 54, 42), (42, 54, 55, 43), (43, 55, 56, 44), (44, 56, 57, 45), (45, 57, 58, 46), (46, 58, 59, 47), (47, 59, 48, 36), (48, 60, 61, 49), (49, 61, 62, 50), (50, 62, 63, 51), (51, 63, 64, 52), (52, 64, 65, 53), (53, 65, 66, 54), (54, 66, 67, 55), (55, 67, 68, 56), (56, 68, 69, 57), (57, 69, 70, 58), (58, 70, 71, 59), (59, 71, 60, 48), (60, 72, 73, 61), (61, 73, 74, 62), (62, 74, 75, 63), (63, 75, 76, 64), (64, 76, 77, 65), (65, 77, 78, 66), (66, 78, 79, 67), (67, 79, 80, 68), (68, 80, 81, 69), (69, 81, 82, 70), (70, 82, 83, 71), (71, 83, 72, 60), (72, 84, 85, 73), (73, 85, 86, 74), (74, 86, 87, 75), (75, 87, 88, 76), (76, 88, 89, 77), (77, 89, 90, 78), (78, 90, 91, 79), (79, 91, 92, 80), (80, 92, 93, 81), (81, 93, 94, 82), (82, 94, 95, 83), (83, 95, 84, 72), (84, 96, 97, 85), (85, 97, 98, 86), (86, 98, 99, 87), (87, 99, 100, 88), (88, 100, 101, 89), (89, 101, 102, 90), (90, 102, 103, 91), (91, 103, 104, 92), (92, 104, 105, 93), (93, 105, 106, 94), (94, 106, 107, 95), (95, 107, 96, 84), (96, 108, 109, 97), (97, 109, 110, 98), (98, 110, 111, 99), (99, 111, 112, 100), (100, 112, 113, 101), (101, 113, 114, 102), (102, 114, 115, 103), (103, 115, 116, 104), (104, 116, 117, 105), (105, 117, 118, 106), (106, 118, 119, 107), (107, 119, 108, 96), (108, 120, 121, 109), (109, 121, 122, 110), (110, 122, 123, 111), (111, 123, 124, 112), (112, 124, 125, 113), (113, 125, 126, 114), (114, 126, 127, 115), (115, 127, 128, 116), (116, 128, 129, 117), (117, 129, 130, 118), (118, 130, 131, 119), (119, 131, 120, 108), (120, 132, 133, 121), (121, 133, 134, 122), (122, 134, 135, 123), (123, 135, 136, 124), (124, 136, 137, 125), (125, 137, 138, 126), (126, 138, 139, 127), (127, 139, 140, 128), (128, 140, 141, 129), (129, 141, 142, 130), (130, 142, 143, 131), (131, 143, 132, 120), (132, 144, 145, 133), (133, 145, 146, 134), (134, 146, 147, 135), (135, 147, 148, 136), (136, 148, 149, 137), (137, 149, 150, 138), (138, 150, 151, 139), (139, 151, 152, 140), (140, 152, 153, 141), (141, 153, 154, 142), (142, 154, 155, 143), (143, 155, 144, 132), (144, 156, 157, 145), (145, 157, 158, 146), (146, 158, 159, 147), (147, 159, 160, 148), (148, 160, 161, 149), (149, 161, 162, 150), (150, 162, 163, 151), (151, 163, 164, 152), (152, 164, 165, 153), (153, 165, 166, 154), (154, 166, 167, 155), (155, 167, 156, 144), (156, 168, 169, 157), (157, 169, 170, 158), (158, 170, 171, 159), (159, 171, 172, 160), (160, 172, 173, 161), (161, 173, 174, 162), (162, 174, 175, 163), (163, 175, 176, 164), (164, 176, 177, 165), (165, 177, 178, 166), (166, 178, 179, 167), (167, 179, 168, 156), (168, 180, 181, 169), (169, 181, 182, 170), (170, 182, 183, 171), (171, 183, 184, 172), (172, 184, 185, 173), (173, 185, 186, 174), (174, 186, 187, 175), (175, 187, 188, 176), (176, 188, 189, 177), (177, 189, 190, 178), (178, 190, 191, 179), (179, 191, 180, 168), (180, 192, 193, 181), (181, 193, 194, 182), (182, 194, 195, 183), (183, 195, 196, 184), (184, 196, 197, 185), (185, 197, 198, 186), (186, 198, 199, 187), (187, 199, 200, 188), (188, 200, 201, 189), (189, 201, 202, 190), (190, 202, 203, 191), (191, 203, 192, 180), (192, 204, 205, 193), (193, 205, 206, 194), (194, 206, 207, 195), (195, 207, 208, 196), (196, 208, 209, 197), (197, 209, 210, 198), (198, 210, 211, 199), (199, 211, 212, 200), (200, 212, 213, 201), (201, 213, 214, 202), (202, 214, 215, 203), (203, 215, 204, 192), (204, 216, 217, 205), (205, 217, 218, 206), (206, 218, 219, 207), (207, 219, 220, 208), (208, 220, 221, 209), (209, 221, 222, 210), (210, 222, 223, 211), (211, 223, 224, 212), (212, 224, 225, 213), (213, 225, 226, 214), (214, 226, 227, 215), (215, 227, 216, 204), (216, 228, 229, 217), (217, 229, 230, 218), (218, 230, 231, 219), (219, 231, 232, 220), (220, 232, 233, 221), (221, 233, 234, 222), (222, 234, 235, 223), (223, 235, 236, 224), (224, 236, 237, 225), (225, 237, 238, 226), (226, 238, 239, 227), (227, 239, 228, 216), (228, 240, 241, 229), (229, 241, 242, 230), (230, 242, 243, 231), (231, 243, 244, 232), (232, 244, 245, 233), (233, 245, 246, 234), (234, 246, 247, 235), (235, 247, 248, 236), (236, 248, 249, 237), (237, 249, 250, 238), (238, 250, 251, 239), (239, 251, 240, 228), (240, 252, 253, 241), (241, 253, 254, 242), (242, 254, 255, 243), (243, 255, 256, 244), (244, 256, 257, 245), (245, 257, 258, 246), (246, 258, 259, 247), (247, 259, 260, 248), (248, 260, 261, 249), (249, 261, 262, 250), (250, 262, 263, 251), (251, 263, 252, 240), (252, 264, 265, 253), (253, 265, 266, 254), (254, 266, 267, 255), (255, 267, 268, 256), (256, 268, 269, 257), (257, 269, 270, 258), (258, 270, 271, 259), (259, 271, 272, 260), (260, 272, 273, 261), (261, 273, 274, 262), (262, 274, 275, 263), (263, 275, 264, 252), (264, 276, 277, 265), (265, 277, 278, 266), (266, 278, 279, 267), (267, 279, 280, 268), (268, 280, 281, 269), (269, 281, 282, 270), (270, 282, 283, 271), (271, 283, 284, 272), (272, 284, 285, 273), (273, 285, 286, 274), (274, 286, 287, 275), (275, 287, 276, 264), (276, 288, 289, 277), (277, 289, 290, 278), (278, 290, 291, 279), (279, 291, 292, 280), (280, 292, 293, 281), (281, 293, 294, 282), (282, 294, 295, 283), (283, 295, 296, 284), (284, 296, 297, 285), (285, 297, 298, 286), (286, 298, 299, 287), (287, 299, 288, 276), (288, 300, 301, 289), (289, 301, 302, 290), (290, 302, 303, 291), (291, 303, 304, 292), (292, 304, 305, 293), (293, 305, 306, 294), (294, 306, 307, 295), (295, 307, 308, 296), (296, 308, 309, 297), (297, 309, 310, 298), (298, 310, 311, 299), (299, 311, 300, 288), (300, 312, 313, 301), (301, 313, 314, 302), (302, 314, 315, 303), (303, 315, 316, 304), (304, 316, 317, 305), (305, 317, 318, 306), (306, 318, 319, 307), (307, 319, 320, 308), (308, 320, 321, 309), (309, 321, 322, 310), (310, 322, 323, 311), (311, 323, 312, 300), (312, 324, 325, 313), (313, 325, 326, 314), (314, 326, 327, 315), (315, 327, 328, 316), (316, 328, 329, 317), (317, 329, 330, 318), (318, 330, 331, 319), (319, 331, 332, 320), (320, 332, 333, 321), (321, 333, 334, 322), (322, 334, 335, 323), (323, 335, 324, 312), (324, 336, 337, 325), (325, 337, 338, 326), (326, 338, 339, 327), (327, 339, 340, 328), (328, 340, 341, 329), (329, 341, 342, 330), (330, 342, 343, 331), (331, 343, 344, 332), (332, 344, 345, 333), (333, 345, 346, 334), (334, 346, 347, 335), (335, 347, 336, 324), (336, 348, 349, 337), (337, 349, 350, 338), (338, 350, 351, 339), (339, 351, 352, 340), (340, 352, 353, 341), (341, 353, 354, 342), (342, 354, 355, 343), (343, 355, 356, 344), (344, 356, 357, 345), (345, 357, 358, 346), (346, 358, 359, 347), (347, 359, 348, 336), (348, 360, 361, 349), (349, 361, 362, 350), (350, 362, 363, 351), (351, 363, 364, 352), (352, 364, 365, 353), (353, 365, 366, 354), (354, 366, 367, 355), (355, 367, 368, 356), (356, 368, 369, 357), (357, 369, 370, 358), (358, 370, 371, 359), (359, 371, 360, 348), (360, 372, 373, 361), (361, 373, 374, 362), (362, 374, 375, 363), (363, 375, 376, 364), (364, 376, 377, 365), (365, 377, 378, 366), (366, 378, 379, 367), (367, 379, 380, 368), (368, 380, 381, 369), (369, 381, 382, 370), (370, 382, 383, 371), (371, 383, 372, 360), (372, 384, 385, 373), (373, 385, 386, 374), (374, 386, 387, 375), (375, 387, 388, 376), (376, 388, 389, 377), (377, 389, 390, 378), (378, 390, 391, 379), (379, 391, 392, 380), (380, 392, 393, 381), (381, 393, 394, 382), (382, 394, 395, 383), (383, 395, 384, 372), (384, 396, 397, 385), (385, 397, 398, 386), (386, 398, 399, 387), (387, 399, 400, 388), (388, 400, 401, 389), (389, 401, 402, 390), (390, 402, 403, 391), (391, 403, 404, 392), (392, 404, 405, 393), (393, 405, 406, 394), (394, 406, 407, 395), (395, 407, 396, 384), (396, 408, 409, 397), (397, 409, 410, 398), (398, 410, 411, 399), (399, 411, 412, 400), (400, 412, 413, 401), (401, 413, 414, 402), (402, 414, 415, 403), (403, 415, 416, 404), (404, 416, 417, 405), (405, 417, 418, 406), (406, 418, 419, 407), (407, 419, 408, 396), (408, 420, 421, 409), (409, 421, 422, 410), (410, 422, 423, 411), (411, 423, 424, 412), (412, 424, 425, 413), (413, 425, 426, 414), (414, 426, 427, 415), (415, 427, 428, 416), (416, 428, 429, 417), (417, 429, 430, 418), (418, 430, 431, 419), (419, 431, 420, 408), (420, 432, 433, 421), (421, 433, 434, 422), (422, 434, 435, 423), (423, 435, 436, 424), (424, 436, 437, 425), (425, 437, 438, 426), (426, 438, 439, 427), (427, 439, 440, 428), (428, 440, 441, 429), (429, 441, 442, 430), (430, 442, 443, 431), (431, 443, 432, 420), (432, 444, 445, 433), (433, 445, 446, 434), (434, 446, 447, 435), (435, 447, 448, 436), (436, 448, 449, 437), (437, 449, 450, 438), (438, 450, 451, 439), (439, 451, 452, 440), (440, 452, 453, 441), (441, 453, 454, 442), (442, 454, 455, 443), (443, 455, 444, 432), (444, 456, 457, 445), (445, 457, 458, 446), (446, 458, 459, 447), (447, 459, 460, 448), (448, 460, 461, 449), (449, 461, 462, 450), (450, 462, 463, 451), (451, 463, 464, 452), (452, 464, 465, 453), (453, 465, 466, 454), (454, 466, 467, 455), (455, 467, 456, 444), (456, 468, 469, 457), (457, 469, 470, 458), (458, 470, 471, 459), (459, 471, 472, 460), (460, 472, 473, 461), (461, 473, 474, 462), (462, 474, 475, 463), (463, 475, 476, 464), (464, 476, 477, 465), (465, 477, 478, 466), (466, 478, 479, 467), (467, 479, 468, 456), (468, 480, 481, 469), (469, 481, 482, 470), (470, 482, 483, 471), (471, 483, 484, 472), (472, 484, 485, 473), (473, 485, 486, 474), (474, 486, 487, 475), (475, 487, 488, 476), (476, 488, 489, 477), (477, 489, 490, 478), (478, 490, 491, 479), (479, 491, 480, 468), (480, 492, 493, 481), (481, 493, 494, 482), (482, 494, 495, 483), (483, 495, 496, 484), (484, 496, 497, 485), (485, 497, 498, 486), (486, 498, 499, 487), (487, 499, 500, 488), (488, 500, 501, 489), (489, 501, 502, 490), (490, 502, 503, 491), (491, 503, 492, 480), (492, 504, 505, 493), (493, 505, 506, 494), (494, 506, 507, 495), (495, 507, 508, 496), (496, 508, 509, 497), (497, 509, 510, 498), (498, 510, 511, 499), (499, 511, 512, 500), (500, 512, 513, 501), (501, 513, 514, 502), (502, 514, 515, 503), (503, 515, 504, 492), (504, 516, 517, 505), (505, 517, 518, 506), (506, 518, 519, 507), (507, 519, 520, 508), (508, 520, 521, 509), (509, 521, 522, 510), (510, 522, 523, 511), (511, 523, 524, 512), (512, 524, 525, 513), (513, 525, 526, 514), (514, 526, 527, 515), (515, 527, 516, 504), (516, 528, 529, 517), (517, 529, 530, 518), (518, 530, 531, 519), (519, 531, 532, 520), (520, 532, 533, 521), (521, 533, 534, 522), (522, 534, 535, 523), (523, 535, 536, 524), (524, 536, 537, 525), (525, 537, 538, 526), (526, 538, 539, 527), (527, 539, 528, 516), (528, 540, 541, 529), (529, 541, 542, 530), (530, 542, 543, 531), (531, 543, 544, 532), (532, 544, 545, 533), (533, 545, 546, 534), (534, 546, 547, 535), (535, 547, 548, 536), (536, 548, 549, 537), (537, 549, 550, 538), (538, 550, 551, 539), (539, 551, 540, 528), (540, 552, 553, 541), (541, 553, 554, 542), (542, 554, 555, 543), (543, 555, 556, 544), (544, 556, 557, 545), (545, 557, 558, 546), (546, 558, 559, 547), (547, 559, 560, 548), (548, 560, 561, 549), (549, 561, 562, 550), (550, 562, 563, 551), (551, 563, 552, 540), (552, 564, 565, 553), (553, 565, 566, 554), (554, 566, 567, 555), (555, 567, 568, 556), (556, 568, 569, 557), (557, 569, 570, 558), (558, 570, 571, 559), (559, 571, 572, 560), (560, 572, 573, 561), (561, 573, 574, 562), (562, 574, 575, 563), (563, 575, 564, 552), (564, 0, 1, 565), (565, 1, 2, 566), (566, 2, 3, 567), (567, 3, 4, 568), (568, 4, 5, 569), (569, 5, 6, 570), (570, 6, 7, 571), (571, 7, 8, 572), (572, 8, 9, 573), (573, 9, 10, 574), (574, 10, 11, 575), (575, 11, 0, 564)])
me_torus_001.use_remesh_preserve_volume = False
me_torus_001.use_remesh_preserve_attributes = False
me_torus_001.use_mirror_vertex_groups = False
me_torus_001.update()
me_cube = bpy.data.meshes.new('Cube')
me_cube.from_pydata([(1.0, 1.0, -1.0), (1.0, -1.0, -1.0), (-1.0, -1.0, -1.0), (-1.0, 1.0, -1.0), (1.0, 1.0, 1.0), (1.0, -1.0, 1.0), (-1.0, -1.0, 1.0), (-1.0, 1.0, 1.0)], [], [(0, 1, 2, 3), (4, 7, 6, 5), (0, 4, 5, 1), (1, 5, 6, 2), (2, 6, 7, 3), (4, 0, 3, 7)])
me_cube.materials.append(mat_material)
me_cube.use_remesh_preserve_volume = False
me_cube.use_remesh_preserve_attributes = False
me_cube.use_mirror_vertex_groups = False
me_cube.update()

# ---- objects
ob_torus_000 = bpy.data.objects.new('Torus.000', me_torus_002)
ob_torus_001 = bpy.data.objects.new('Torus.001', me_torus_001)
ob_center = bpy.data.objects.new('Center', None)
ob_cube = bpy.data.objects.new('Cube', me_cube)

# ---- transforms, parenting, visibility, modifiers, constraints
ob_torus_000.location = (0.5, 0.5, 3.5)
ob_torus_000.lineart.crease_threshold = 0.0
ob_torus_001.location = (0.5, 0.5, 0.5)
ob_torus_001.lineart.crease_threshold = 0.0
ob_center.location = (0.5, 0.5, 0.0)
ob_center.empty_image_offset = (0.0, 0.0)
ob_center.lineart.crease_threshold = 0.0
ob_cube.location = (0.5, 0.5, 0.5)
ob_cube.scale = (0.5, 0.5, 0.5)
ob_cube.lock_rotations_4d = False
ob_cube.empty_display_type = 'ARROWS'
ob_cube.lineart.crease_threshold = 0.0

# ---- collection membership
col_collection_1.objects.link(ob_torus_000)
col_collection_1.objects.link(ob_torus_001)
col_collection_1.objects.link(ob_center)
col_collection_1.objects.link(ob_cube)

# ---- scene / render settings (as saved in the file)
scene.frame_start = 1; scene.frame_end = 250; scene.frame_set(1)
scene.render.engine = 'BLENDER_EEVEE_NEXT'
scene.render.resolution_percentage = 50
scene.render.dither_intensity = 0.0
scene.cycles.use_denoising = False
scene.cycles.samples = 10
scene.cycles.sampling_pattern = 'TABULATED_SOBOL'
scene.cycles.light_sampling_threshold = 0.0
scene.cycles.use_adaptive_sampling = False
scene.cycles.use_light_tree = False
scene.cycles.blur_glossy = 0.0
scene.cycles.volume_bounces = 1
scene.cycles.pixel_filter_type = 'GAUSSIAN'
scene.cycles.sample_clamp_indirect = 0.0
scene.view_settings.view_transform = 'Standard'
bpy.context.view_layer.update()

# ---- added for rendering (the .blend has no active camera and no usable light): camera, sun
cam_auto = bpy.data.cameras.new('AutoCamera')
cam_auto.lens = 50.0
cam_auto.sensor_width = 36.0
cam_auto.clip_end = 1000.0
ob_auto_camera = bpy.data.objects.new('AutoCamera', cam_auto)
scene.collection.objects.link(ob_auto_camera)
ob_auto_camera.location = (12.844, -14.3128, 11.8752)
ob_auto_camera.rotation_euler = (1.09748, -7.21219e-08, 0.694738)
scene.camera = ob_auto_camera
light_auto_sun = bpy.data.lights.new('AutoSun', 'SUN')
light_auto_sun.energy = 3.0
light_auto_sun.angle = 0.0523599
ob_auto_sun = bpy.data.objects.new('AutoSun', light_auto_sun)
scene.collection.objects.link(ob_auto_sun)
ob_auto_sun.rotation_euler = (0.872665, 0.174533, 0.523599)
bpy.context.view_layer.update()
